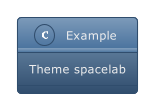

The diagram above was rendered by PlantUML. Its source (embedded in the PNG):
@startuml
!theme spacelab
class Example {
  Theme spacelab
}
@enduml